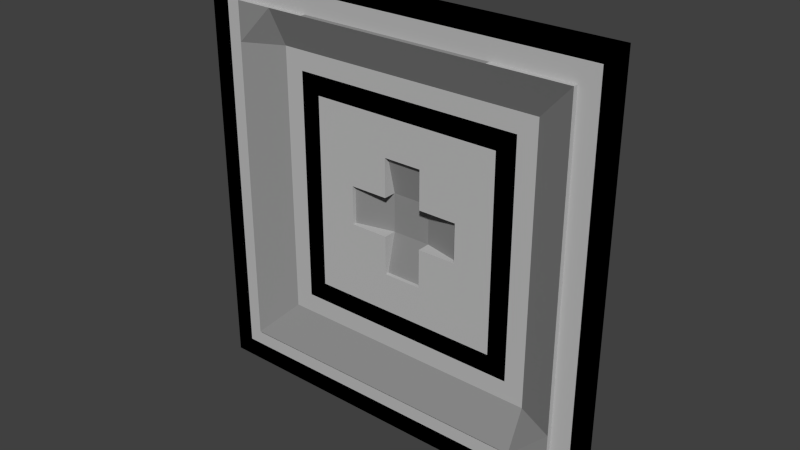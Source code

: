 # Source: Wall_Tile.blend  (saved by Blender 2.73.0; exported with 4.5.12 LTS)
import bpy
from mathutils import Matrix  # noqa: F401  (used for matrix-valued properties, if any)

bpy.ops.wm.read_factory_settings(use_empty=True)
scene = bpy.context.scene
scene.name = 'Scene'

# ---- collections
col_collection_1 = bpy.data.collections.new('Collection 1'); scene.collection.children.link(col_collection_1)

# ---- materials (node trees are filled in below, after node groups)
mat_wall_grey = bpy.data.materials.new('Wall_Grey')
mat_wall_grey.alpha_threshold = 0.0
mat_wall_grey.use_transparent_shadow = False
mat_wall_grey.diffuse_color = (0.5, 0.5, 0.5, 1.0)
mat_wall_grey.roughness = 0.5
mat_wall_grey.specular_intensity = 0.0
mat_wall_black = bpy.data.materials.new('Wall_Black')
mat_wall_black.alpha_threshold = 0.0
mat_wall_black.use_transparent_shadow = False
mat_wall_black.diffuse_color = (0.0, 0.0, 0.0, 1.0)
mat_wall_black.roughness = 0.5
mat_wall_black.specular_intensity = 0.0
mat_wall_dark_grey = bpy.data.materials.new('Wall_Dark_Grey')
mat_wall_dark_grey.alpha_threshold = 0.0
mat_wall_dark_grey.use_transparent_shadow = False
mat_wall_dark_grey.diffuse_color = (0.2738, 0.2738, 0.2738, 1.0)
mat_wall_dark_grey.roughness = 0.5
mat_wall_dark_grey.specular_intensity = 0.0

# ---- material node trees

# ---- world
world_world = bpy.data.worlds.new('World'); scene.world = world_world
world_world.color = (0.05088, 0.05088, 0.05088)
world_world.use_sun_shadow = False
world_world.sun_shadow_jitter_overblur = 0.0
world_world.cycles.sampling_method = 'MANUAL'
world_world.cycles.sample_map_resolution = 256

# ---- meshes
me_plane_001 = bpy.data.meshes.new('Plane.001')
me_plane_001.from_pydata([(-1.0, 0.0, 7.55e-08), (1.0, 0.0, 7.55e-08), (-1.0, 2.0, 7.55e-08), (1.0, 2.0, 7.55e-08), (-1.0, 1.818, 7.55e-08), (-1.0, 1.636, 7.55e-08), (-1.0, 1.455, 7.55e-08), (-1.0, 1.273, 7.55e-08), (-1.0, 1.091, 7.55e-08), (-1.0, 0.9091, 7.55e-08), (-1.0, 0.7273, 7.55e-08), (-1.0, 0.5455, 7.55e-08), (-1.0, 0.3636, 7.55e-08), (-1.0, 0.1818, 7.55e-08), (-0.8182, 0.0, 7.55e-08), (-0.6364, 0.0, 7.55e-08), (-0.4545, 0.0, 7.55e-08), (-0.2727, 0.0, 7.55e-08), (-0.09091, 0.0, 7.55e-08), (0.09091, 0.0, 7.55e-08), (0.2727, 0.0, 7.55e-08), (0.4545, 0.0, 7.55e-08), (0.6364, 0.0, 7.55e-08), (0.8182, 0.0, 7.55e-08), (1.0, 0.1818, 7.55e-08), (1.0, 0.3636, 7.55e-08), (1.0, 0.5455, 7.55e-08), (1.0, 0.7273, 7.55e-08), (1.0, 0.9091, 7.55e-08), (1.0, 1.091, 7.55e-08), (1.0, 1.273, 7.55e-08), (1.0, 1.455, 7.55e-08), (1.0, 1.636, 7.55e-08), (1.0, 1.818, 7.55e-08), (0.8182, 2.0, 7.55e-08), (0.6364, 2.0, 7.55e-08), (0.4545, 2.0, 7.55e-08), (0.2727, 2.0, 7.55e-08), (0.09091, 2.0, 7.55e-08), (-0.09091, 2.0, 7.55e-08), (-0.2727, 2.0, 7.55e-08), (-0.4545, 2.0, 7.55e-08), (-0.6364, 2.0, 7.55e-08), (-0.8182, 2.0, 7.55e-08), (-0.8182, 0.1818, 7.55e-08), (-0.8182, 0.3636, 7.55e-08), (-0.8182, 0.5455, 7.55e-08), (-0.8182, 0.7273, 7.55e-08), (-0.8182, 0.9091, 7.55e-08), (-0.8182, 1.091, 7.55e-08), (-0.8182, 1.273, 7.55e-08), (-0.8182, 1.455, 7.55e-08), (-0.8182, 1.636, 7.55e-08), (-0.8182, 1.818, 7.55e-08), (-0.6364, 0.1818, 7.55e-08), (-0.6364, 1.818, 7.55e-08), (-0.4545, 0.1818, 7.55e-08), (-0.4545, 1.818, 7.55e-08), (-0.2727, 0.1818, 7.55e-08), (-0.2727, 1.818, 7.55e-08), (-0.09091, 0.1818, 7.55e-08), (-0.09091, 1.818, 7.55e-08), (0.09091, 0.1818, 7.55e-08), (0.09091, 1.818, 7.55e-08), (0.2727, 0.1818, 7.55e-08), (0.2727, 1.818, 7.55e-08), (0.4545, 0.1818, 7.55e-08), (0.4545, 1.818, 7.55e-08), (0.6364, 0.1818, 7.55e-08), (0.6364, 1.818, 7.55e-08), (0.8182, 0.1818, 7.55e-08), (0.8182, 0.3636, 7.55e-08), (0.8182, 0.5455, 7.55e-08), (0.8182, 0.7273, 7.55e-08), (0.8182, 0.9091, 7.55e-08), (0.8182, 1.091, 7.55e-08), (0.8182, 1.273, 7.55e-08), (0.8182, 1.455, 7.55e-08), (0.8182, 1.636, 7.55e-08), (0.8182, 1.818, 7.55e-08), (-0.8182, 0.1818, 0.02365), (-0.8182, 0.3636, 0.02365), (-0.8182, 0.5455, 0.02365), (-0.8182, 0.7273, 0.02365), (-0.8182, 0.9091, 0.02365), (-0.8182, 1.091, 0.02365), (-0.8182, 1.273, 0.02365), (-0.8182, 1.455, 0.02365), (-0.8182, 1.636, 0.02365), (-0.8182, 1.818, 0.02365), (-0.6364, 0.1818, 0.02365), (-0.6364, 0.3636, -0.06343), (-0.6364, 0.5455, -0.06343), (-0.6364, 0.7273, -0.06343), (-0.6364, 0.9091, -0.06343), (-0.6364, 1.091, -0.06343), (-0.6364, 1.273, -0.06343), (-0.6364, 1.455, -0.06343), (-0.6364, 1.636, -0.06343), (-0.6364, 1.818, 0.02365), (-0.4545, 0.1818, 0.02365), (-0.4545, 0.3636, -0.06343), (-0.4545, 0.5455, -0.06343), (-0.4545, 0.7273, -0.06343), (-0.4545, 0.9091, -0.06343), (-0.4545, 1.091, -0.06343), (-0.4545, 1.273, -0.06343), (-0.4545, 1.455, -0.06343), (-0.4545, 1.636, -0.06343), (-0.4545, 1.818, 0.02365), (-0.2727, 0.1818, 0.02365), (-0.2727, 0.3636, -0.06343), (-0.2727, 0.5455, -0.06343), (-0.2727, 0.7273, -0.06343), (-0.2727, 0.9091, -0.06343), (-0.2727, 1.091, -0.06343), (-0.2727, 1.273, -0.06343), (-0.2727, 1.455, -0.06343), (-0.2727, 1.636, -0.06343), (-0.2727, 1.818, 0.02365), (-0.09091, 0.1818, 0.02365), (-0.09091, 0.3636, -0.06343), (-0.09091, 0.5455, -0.06343), (-0.09091, 0.7273, -0.06343), (-0.09091, 0.9091, -0.06343), (-0.09091, 1.091, -0.06343), (-0.09091, 1.273, -0.06343), (-0.09091, 1.455, -0.06343), (-0.09091, 1.636, -0.06343), (-0.09091, 1.818, 0.02365), (0.09091, 0.1818, 0.02365), (0.09091, 0.3636, -0.06343), (0.09091, 0.5455, -0.06343), (0.09091, 0.7273, -0.06343), (0.09091, 0.9091, -0.06343), (0.09091, 1.091, -0.06343), (0.09091, 1.273, -0.06343), (0.09091, 1.455, -0.06343), (0.09091, 1.636, -0.06343), (0.09091, 1.818, 0.02365), (0.2727, 0.1818, 0.02365), (0.2727, 0.3636, -0.06343), (0.2727, 0.5455, -0.06343), (0.2727, 0.7273, -0.06343), (0.2727, 0.9091, -0.06343), (0.2727, 1.091, -0.06343), (0.2727, 1.273, -0.06343), (0.2727, 1.455, -0.06343), (0.2727, 1.636, -0.06343), (0.2727, 1.818, 0.02365), (0.4545, 0.1818, 0.02365), (0.4545, 0.3636, -0.06343), (0.4545, 0.5455, -0.06343), (0.4545, 0.7273, -0.06343), (0.4545, 0.9091, -0.06343), (0.4545, 1.091, -0.06343), (0.4545, 1.273, -0.06343), (0.4545, 1.455, -0.06343), (0.4545, 1.636, -0.06343), (0.4545, 1.818, 0.02365), (0.6364, 0.1818, 0.02365), (0.6364, 0.3636, -0.06343), (0.6364, 0.5455, -0.06343), (0.6364, 0.7273, -0.06343), (0.6364, 0.9091, -0.06343), (0.6364, 1.091, -0.06343), (0.6364, 1.273, -0.06343), (0.6364, 1.455, -0.06343), (0.6364, 1.636, -0.06343), (0.6364, 1.818, 0.02365), (0.8182, 0.1818, 0.02365), (0.8182, 0.3636, 0.02365), (0.8182, 0.5455, 0.02365), (0.8182, 0.7273, 0.02365), (0.8182, 0.9091, 0.02365), (0.8182, 1.091, 0.02365), (0.8182, 1.273, 0.02365), (0.8182, 1.455, 0.02365), (0.8182, 1.636, 0.02365), (0.8182, 1.818, 0.02365), (-0.2727, 0.9091, -0.08245), (-0.2727, 1.091, -0.08245), (-0.09091, 0.7273, -0.08245), (-0.09091, 0.9091, -0.1252), (-0.09091, 1.091, -0.1252), (-0.09091, 1.273, -0.08245), (0.09091, 0.7273, -0.08245), (0.09091, 0.9091, -0.1252), (0.09091, 1.091, -0.1252), (0.09091, 1.273, -0.08245), (0.2727, 0.9091, -0.08245), (0.2727, 1.091, -0.08245), (0.5455, 0.0, 7.55e-08), (0.5455, 2.0, 7.55e-08), (0.5455, 0.1818, 7.55e-08), (0.5455, 1.818, 7.55e-08), (0.5455, 0.1818, 0.02365), (0.5455, 0.3636, -0.06343), (0.5455, 0.5455, -0.06343), (0.5455, 0.7273, -0.06343), (0.5455, 0.9091, -0.06343), (0.5455, 1.091, -0.06343), (0.5455, 1.273, -0.06343), (0.5455, 1.455, -0.06343), (0.5455, 1.636, -0.06343), (0.5455, 1.818, 0.02365), (-1.0, 1.545, 7.55e-08), (1.0, 1.545, 7.55e-08), (-0.8182, 1.545, 7.55e-08), (0.8182, 1.545, 7.55e-08), (-0.8182, 1.545, 0.02365), (-0.6364, 1.545, -0.06343), (-0.4545, 1.545, -0.06343), (-0.2727, 1.545, -0.06343), (-0.09091, 1.545, -0.06343), (0.09091, 1.545, -0.06343), (0.2727, 1.545, -0.06343), (0.4545, 1.545, -0.06343), (0.6364, 1.545, -0.06343), (0.8182, 1.545, 0.02365), (0.5455, 1.545, -0.06343), (-0.5455, 0.0, 7.55e-08), (-0.5455, 2.0, 7.55e-08), (-0.5455, 0.1818, 7.55e-08), (-0.5455, 1.818, 7.55e-08), (-0.5455, 0.1818, 0.02365), (-0.5455, 0.3636, -0.06343), (-0.5455, 0.5455, -0.06343), (-0.5455, 0.7273, -0.06343), (-0.5455, 0.9091, -0.06343), (-0.5455, 1.091, -0.06343), (-0.5455, 1.273, -0.06343), (-0.5455, 1.455, -0.06343), (-0.5455, 1.636, -0.06343), (-0.5455, 1.818, 0.02365), (-0.5455, 1.545, -0.06343), (-1.0, 0.4545, 7.55e-08), (1.0, 0.4545, 7.55e-08), (-0.8182, 0.4545, 7.55e-08), (0.8182, 0.4545, 7.55e-08), (-0.8182, 0.4545, 0.02365), (-0.6364, 0.4545, -0.06343), (-0.4545, 0.4545, -0.06343), (-0.2727, 0.4545, -0.06343), (-0.09091, 0.4545, -0.06343), (0.09091, 0.4545, -0.06343), (0.2727, 0.4545, -0.06343), (0.4545, 0.4545, -0.06343), (0.6364, 0.4545, -0.06343), (0.8182, 0.4545, 0.02365), (0.5455, 0.4545, -0.06343), (-0.5455, 0.4545, -0.06343), (0.9091, 0.0, 7.55e-08), (0.9091, 2.0, 7.55e-08), (0.9091, 0.1818, 7.55e-08), (0.9091, 0.3636, 7.55e-08), (0.9091, 0.5455, 7.55e-08), (0.9091, 0.7273, 7.55e-08), (0.9091, 0.9091, 7.55e-08), (0.9091, 1.091, 7.55e-08), (0.9091, 1.273, 7.55e-08), (0.9091, 1.455, 7.55e-08), (0.9091, 1.636, 7.55e-08), (0.9091, 1.818, 7.55e-08), (0.9091, 1.545, 7.55e-08), (0.9091, 0.4545, 7.55e-08), (1.0, 1.909, 7.55e-08), (-1.0, 1.909, 7.55e-08), (-0.8182, 1.909, 7.55e-08), (-0.6364, 1.909, 7.55e-08), (-0.4545, 1.909, 7.55e-08), (-0.2727, 1.909, 7.55e-08), (-0.09091, 1.909, 7.55e-08), (0.09091, 1.909, 7.55e-08), (0.2727, 1.909, 7.55e-08), (0.4545, 1.909, 7.55e-08), (0.6364, 1.909, 7.55e-08), (0.8182, 1.909, 7.55e-08), (0.5455, 1.909, 7.55e-08), (-0.5455, 1.909, 7.55e-08), (0.9091, 1.909, 7.55e-08), (-0.9091, 2.0, 7.55e-08), (-0.9091, 0.0, 7.55e-08), (-0.9091, 0.1818, 7.55e-08), (-0.9091, 0.3636, 7.55e-08), (-0.9091, 0.5455, 7.55e-08), (-0.9091, 0.7273, 7.55e-08), (-0.9091, 0.9091, 7.55e-08), (-0.9091, 1.091, 7.55e-08), (-0.9091, 1.273, 7.55e-08), (-0.9091, 1.455, 7.55e-08), (-0.9091, 1.636, 7.55e-08), (-0.9091, 1.818, 7.55e-08), (-0.9091, 1.545, 7.55e-08), (-0.9091, 0.4545, 7.55e-08), (-0.9091, 1.909, 7.55e-08), (-1.0, 0.09091, 7.55e-08), (1.0, 0.09091, 7.55e-08), (-0.8182, 0.09091, 7.55e-08), (-0.6364, 0.09091, 7.55e-08), (-0.4545, 0.09091, 7.55e-08), (-0.2727, 0.09091, 7.55e-08), (-0.09091, 0.09091, 7.55e-08), (0.09091, 0.09091, 7.55e-08), (0.2727, 0.09091, 7.55e-08), (0.4545, 0.09091, 7.55e-08), (0.6364, 0.09091, 7.55e-08), (0.8182, 0.09091, 7.55e-08), (0.5455, 0.09091, 7.55e-08), (-0.5455, 0.09091, 7.55e-08), (0.9091, 0.09091, 7.55e-08), (-0.9091, 0.09091, 7.55e-08)], [], [(280, 266, 3, 253), (295, 268, 43, 281), (268, 269, 42, 43), (279, 270, 41, 222), (270, 271, 40, 41), (271, 272, 39, 40), (272, 273, 38, 39), (273, 274, 37, 38), (274, 275, 36, 37), (278, 276, 35, 193), (276, 277, 34, 35), (311, 298, 44, 283), (283, 44, 45, 284), (294, 238, 46, 285), (285, 46, 47, 286), (286, 47, 48, 287), (287, 48, 49, 288), (288, 49, 50, 289), (289, 50, 51, 290), (293, 208, 52, 291), (291, 52, 53, 292), (298, 299, 54, 44), (309, 300, 56, 223), (300, 301, 58, 56), (301, 302, 60, 58), (302, 303, 62, 60), (303, 304, 64, 62), (51, 50, 86, 87), (72, 73, 173, 172), (44, 54, 90, 80), (223, 56, 100, 225), (47, 46, 82, 83), (75, 76, 176, 175), (56, 58, 110, 100), (58, 60, 120, 110), (50, 49, 85, 86), (304, 305, 66, 64), (78, 79, 179, 178), (60, 62, 130, 120), (62, 64, 140, 130), (239, 72, 172, 249), (64, 66, 150, 140), (53, 52, 88, 89), (55, 53, 89, 99), (224, 55, 99, 234), (194, 68, 160, 196), (308, 306, 68, 194), (238, 45, 81, 240), (74, 75, 175, 174), (59, 57, 109, 119), (68, 70, 170, 160), (209, 78, 178, 219), (61, 59, 119, 129), (49, 48, 84, 85), (63, 61, 129, 139), (70, 71, 171, 170), (306, 307, 70, 68), (208, 51, 87, 210), (65, 63, 139, 149), (67, 65, 149, 159), (45, 44, 80, 81), (73, 74, 174, 173), (195, 67, 159, 205), (48, 47, 83, 84), (76, 77, 177, 176), (79, 69, 169, 179), (310, 297, 24, 254), (254, 24, 25, 255), (265, 237, 26, 256), (256, 26, 27, 257), (257, 27, 28, 258), (258, 28, 29, 259), (259, 29, 30, 260), (260, 30, 31, 261), (264, 207, 32, 262), (262, 32, 33, 263), (80, 90, 91, 81), (240, 241, 92, 82), (82, 92, 93, 83), (83, 93, 94, 84), (84, 94, 95, 85), (85, 95, 96, 86), (86, 96, 97, 87), (210, 211, 98, 88), (88, 98, 99, 89), (225, 100, 101, 226), (251, 242, 102, 227), (227, 102, 103, 228), (228, 103, 104, 229), (229, 104, 105, 230), (230, 105, 106, 231), (231, 106, 107, 232), (235, 212, 108, 233), (233, 108, 109, 234), (100, 110, 111, 101), (242, 243, 112, 102), (102, 112, 113, 103), (103, 113, 114, 104), (104, 114, 115, 105), (105, 115, 116, 106), (106, 116, 117, 107), (212, 213, 118, 108), (108, 118, 119, 109), (110, 120, 121, 111), (243, 244, 122, 112), (112, 122, 123, 113), (113, 123, 124, 114), (125, 115, 181, 184), (115, 125, 126, 116), (116, 126, 127, 117), (213, 214, 128, 118), (118, 128, 129, 119), (120, 130, 131, 121), (244, 245, 132, 122), (122, 132, 133, 123), (123, 133, 186, 182), (136, 126, 185, 189), (134, 144, 190, 187), (126, 136, 137, 127), (214, 215, 138, 128), (128, 138, 139, 129), (130, 140, 141, 131), (245, 246, 142, 132), (132, 142, 143, 133), (133, 143, 144, 134), (145, 135, 188, 191), (135, 145, 146, 136), (136, 146, 147, 137), (215, 216, 148, 138), (138, 148, 149, 139), (140, 150, 151, 141), (246, 247, 152, 142), (142, 152, 153, 143), (143, 153, 154, 144), (144, 154, 155, 145), (145, 155, 156, 146), (146, 156, 157, 147), (216, 217, 158, 148), (148, 158, 159, 149), (196, 160, 161, 197), (250, 248, 162, 198), (198, 162, 163, 199), (199, 163, 164, 200), (200, 164, 165, 201), (201, 165, 166, 202), (202, 166, 167, 203), (220, 218, 168, 204), (204, 168, 169, 205), (160, 170, 171, 161), (248, 249, 172, 162), (162, 172, 173, 163), (163, 173, 174, 164), (164, 174, 175, 165), (165, 175, 176, 166), (166, 176, 177, 167), (218, 219, 178, 168), (168, 178, 179, 169), (180, 183, 184, 181), (182, 186, 187, 183), (183, 187, 188, 184), (184, 188, 189, 185), (187, 190, 191, 188), (114, 124, 183, 180), (144, 145, 191, 190), (135, 136, 189, 188), (133, 134, 187, 186), (126, 125, 184, 185), (124, 123, 182, 183), (115, 114, 180, 181), (158, 204, 205, 159), (217, 220, 204, 158), (156, 202, 203, 157), (155, 201, 202, 156), (154, 200, 201, 155), (153, 199, 200, 154), (152, 198, 199, 153), (247, 250, 198, 152), (150, 196, 197, 151), (69, 195, 205, 169), (305, 308, 194, 66), (66, 194, 196, 150), (275, 278, 193, 36), (157, 203, 220, 217), (167, 177, 219, 218), (203, 167, 218, 220), (147, 157, 217, 216), (137, 147, 216, 215), (127, 137, 215, 214), (117, 127, 214, 213), (107, 117, 213, 212), (232, 107, 212, 235), (87, 97, 211, 210), (261, 31, 207, 264), (52, 208, 210, 88), (77, 209, 219, 177), (290, 51, 208, 293), (97, 232, 235, 211), (98, 233, 234, 99), (211, 235, 233, 98), (96, 231, 232, 97), (95, 230, 231, 96), (94, 229, 230, 95), (93, 228, 229, 94), (92, 227, 228, 93), (241, 251, 227, 92), (90, 225, 226, 91), (57, 224, 234, 109), (54, 223, 225, 90), (299, 309, 223, 54), (269, 279, 222, 42), (91, 226, 251, 241), (151, 197, 250, 247), (161, 171, 249, 248), (197, 161, 248, 250), (141, 151, 247, 246), (131, 141, 246, 245), (121, 131, 245, 244), (111, 121, 244, 243), (101, 111, 243, 242), (226, 101, 242, 251), (81, 91, 241, 240), (255, 25, 237, 265), (46, 238, 240, 82), (71, 239, 249, 171), (284, 45, 238, 294), (71, 255, 265, 239), (77, 261, 264, 209), (78, 262, 263, 79), (209, 264, 262, 78), (76, 260, 261, 77), (75, 259, 260, 76), (74, 258, 259, 75), (73, 257, 258, 74), (72, 256, 257, 73), (239, 265, 256, 72), (70, 254, 255, 71), (307, 310, 254, 70), (277, 280, 253, 34), (79, 263, 280, 277), (55, 224, 279, 269), (67, 195, 278, 275), (69, 79, 277, 276), (195, 69, 276, 278), (65, 67, 275, 274), (63, 65, 274, 273), (61, 63, 273, 272), (59, 61, 272, 271), (57, 59, 271, 270), (224, 57, 270, 279), (53, 55, 269, 268), (292, 53, 268, 295), (263, 33, 266, 280), (4, 292, 295, 267), (12, 284, 294, 236), (6, 290, 293, 206), (5, 291, 292, 4), (206, 293, 291, 5), (7, 289, 290, 6), (8, 288, 289, 7), (9, 287, 288, 8), (10, 286, 287, 9), (11, 285, 286, 10), (236, 294, 285, 11), (13, 283, 284, 12), (296, 311, 283, 13), (267, 295, 281, 2), (0, 282, 311, 296), (23, 252, 310, 307), (15, 221, 309, 299), (21, 192, 308, 305), (252, 1, 297, 310), (22, 23, 307, 306), (192, 22, 306, 308), (20, 21, 305, 304), (19, 20, 304, 303), (18, 19, 303, 302), (17, 18, 302, 301), (16, 17, 301, 300), (221, 16, 300, 309), (14, 15, 299, 298), (282, 14, 298, 311)])
me_plane_001.polygons.foreach_set('material_index', [1, 1, 1, 1, 1, 1, 1, 1, 1, 1, 1, 0, 0, 0, 0, 0, 0, 0, 0, 0, 0, 0, 0, 0, 0, 0, 0, 0, 0, 0, 0, 0, 0, 0, 0, 0, 0, 0, 0, 0, 0, 0, 0, 0, 0, 0, 0, 0, 0, 2, 0, 0, 2, 0, 2, 0, 0, 0, 2, 2, 0, 0, 0, 0, 0, 0, 1, 1, 1, 1, 1, 1, 1, 1, 1, 1, 2, 2, 2, 2, 2, 2, 2, 2, 2, 2, 1, 1, 1, 1, 1, 1, 0, 2, 2, 1, 0, 0, 0, 0, 0, 0, 2, 2, 1, 0, 0, 0, 0, 0, 0, 2, 2, 1, 0, 0, 0, 0, 0, 0, 2, 2, 1, 0, 0, 0, 0, 0, 0, 2, 2, 1, 0, 0, 0, 0, 0, 0, 2, 2, 0, 0, 0, 0, 0, 0, 0, 2, 2, 2, 2, 2, 2, 2, 2, 2, 2, 2, 2, 2, 2, 2, 0, 0, 0, 0, 0, 0, 0, 2, 0, 1, 1, 1, 1, 1, 1, 2, 0, 0, 0, 1, 1, 2, 0, 1, 1, 1, 1, 1, 1, 2, 1, 0, 0, 0, 0, 2, 0, 0, 0, 0, 0, 0, 0, 2, 0, 0, 0, 1, 0, 0, 2, 0, 0, 0, 0, 0, 0, 0, 2, 1, 0, 0, 0, 0, 0, 0, 0, 0, 0, 0, 0, 0, 0, 0, 0, 1, 0, 0, 0, 0, 0, 0, 0, 0, 0, 0, 0, 0, 0, 1, 1, 1, 1, 1, 1, 1, 1, 1, 1, 1, 1, 1, 1, 1, 1, 1, 1, 1, 1, 1, 1, 1, 1, 1, 1, 1, 1, 1, 1])
me_plane_001.materials.append(mat_wall_grey)
me_plane_001.materials.append(mat_wall_black)
me_plane_001.materials.append(mat_wall_dark_grey)
me_plane_001.use_remesh_preserve_volume = False
me_plane_001.use_remesh_preserve_attributes = False
me_plane_001.use_mirror_vertex_groups = False
me_plane_001.update()

# ---- objects
ob_plane = bpy.data.objects.new('Plane', me_plane_001)

# ---- transforms, parenting, visibility, modifiers, constraints
ob_plane.location = (0.0, 0.0, 0.0)
ob_plane.rotation_euler = (1.571, -0.0, 0.0)
ob_plane.lineart.crease_threshold = 0.0

# ---- collection membership
col_collection_1.objects.link(ob_plane)

# ---- scene / render settings (as saved in the file)
scene.frame_start = 1; scene.frame_end = 250; scene.frame_set(1)
scene.render.engine = 'BLENDER_EEVEE_NEXT'
scene.render.resolution_percentage = 50
scene.render.dither_intensity = 0.0
scene.cycles.use_denoising = False
scene.cycles.samples = 10
scene.cycles.sampling_pattern = 'TABULATED_SOBOL'
scene.cycles.light_sampling_threshold = 0.0
scene.cycles.use_adaptive_sampling = False
scene.cycles.use_light_tree = False
scene.cycles.blur_glossy = 0.0
scene.cycles.pixel_filter_type = 'GAUSSIAN'
scene.cycles.sample_clamp_indirect = 0.0
scene.view_settings.view_transform = 'Standard'
bpy.context.view_layer.update()

# ---- added for rendering (the .blend has no active camera and no usable light): camera, sun
cam_auto = bpy.data.cameras.new('AutoCamera')
cam_auto.lens = 50.0
cam_auto.sensor_width = 36.0
cam_auto.clip_end = 1000.0
ob_auto_camera = bpy.data.objects.new('AutoCamera', cam_auto)
scene.collection.objects.link(ob_auto_camera)
ob_auto_camera.location = (2.62055, -3.09387, 3.09644)
ob_auto_camera.rotation_euler = (1.09748, -7.21219e-08, 0.694738)
scene.camera = ob_auto_camera
light_auto_sun = bpy.data.lights.new('AutoSun', 'SUN')
light_auto_sun.energy = 3.0
light_auto_sun.angle = 0.0523599
ob_auto_sun = bpy.data.objects.new('AutoSun', light_auto_sun)
scene.collection.objects.link(ob_auto_sun)
ob_auto_sun.rotation_euler = (0.872665, 0.174533, 0.523599)
bpy.context.view_layer.update()
